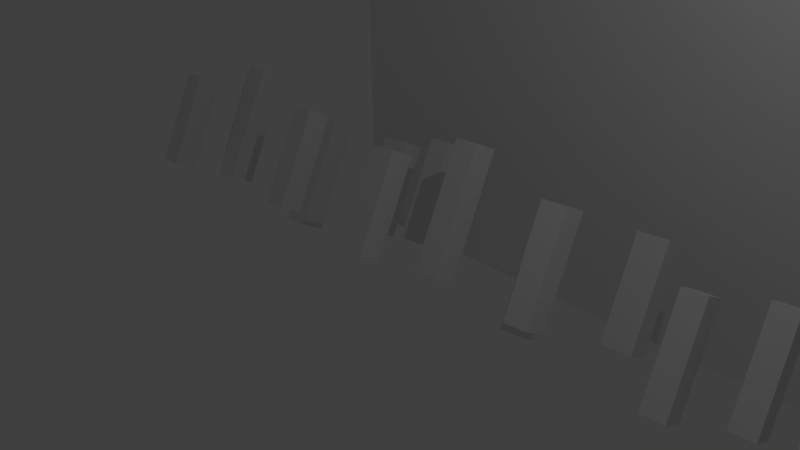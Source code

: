 # Source: corruptedCity.blend  (saved by Blender 2.76.0; exported with 4.5.12 LTS)
import bpy
from mathutils import Matrix  # noqa: F401  (used for matrix-valued properties, if any)

bpy.ops.wm.read_factory_settings(use_empty=True)
scene = bpy.context.scene
scene.name = 'Scene'

# ---- collections
col_collection_1 = bpy.data.collections.new('Collection 1'); scene.collection.children.link(col_collection_1)

# ---- materials (node trees are filled in below, after node groups)
mat_material_012 = bpy.data.materials.new('Material.012')
mat_material_012.alpha_threshold = 0.0
mat_material_012.use_transparent_shadow = False
mat_material_012.roughness = 0.5
mat_material_012.line_color = (0.0, 0.0, 0.0, 1.0)
mat_material_013 = bpy.data.materials.new('Material.013')
mat_material_013.alpha_threshold = 0.0
mat_material_013.use_transparent_shadow = False
mat_material_013.roughness = 0.5
mat_material_013.line_color = (0.0, 0.0, 0.0, 1.0)
mat_material_014 = bpy.data.materials.new('Material.014')
mat_material_014.alpha_threshold = 0.0
mat_material_014.use_transparent_shadow = False
mat_material_014.roughness = 0.5
mat_material_014.line_color = (0.0, 0.0, 0.0, 1.0)
mat_material_015 = bpy.data.materials.new('Material.015')
mat_material_015.alpha_threshold = 0.0
mat_material_015.use_transparent_shadow = False
mat_material_015.roughness = 0.5
mat_material_015.line_color = (0.0, 0.0, 0.0, 1.0)
mat_material_017 = bpy.data.materials.new('Material.017')
mat_material_017.alpha_threshold = 0.0
mat_material_017.use_transparent_shadow = False
mat_material_017.roughness = 0.5
mat_material_017.line_color = (0.0, 0.0, 0.0, 1.0)
mat_material_018 = bpy.data.materials.new('Material.018')
mat_material_018.alpha_threshold = 0.0
mat_material_018.use_transparent_shadow = False
mat_material_018.roughness = 0.5
mat_material_018.line_color = (0.0, 0.0, 0.0, 1.0)
mat_material_020 = bpy.data.materials.new('Material.020')
mat_material_020.alpha_threshold = 0.0
mat_material_020.use_transparent_shadow = False
mat_material_020.roughness = 0.5
mat_material_020.line_color = (0.0, 0.0, 0.0, 1.0)
mat_material_021 = bpy.data.materials.new('Material.021')
mat_material_021.alpha_threshold = 0.0
mat_material_021.use_transparent_shadow = False
mat_material_021.roughness = 0.5
mat_material_021.line_color = (0.0, 0.0, 0.0, 1.0)
mat_material_022 = bpy.data.materials.new('Material.022')
mat_material_022.alpha_threshold = 0.0
mat_material_022.use_transparent_shadow = False
mat_material_022.roughness = 0.5
mat_material_022.line_color = (0.0, 0.0, 0.0, 1.0)
mat_material_023 = bpy.data.materials.new('Material.023')
mat_material_023.alpha_threshold = 0.0
mat_material_023.use_transparent_shadow = False
mat_material_023.roughness = 0.5
mat_material_023.line_color = (0.0, 0.0, 0.0, 1.0)
mat_material_024 = bpy.data.materials.new('Material.024')
mat_material_024.alpha_threshold = 0.0
mat_material_024.use_transparent_shadow = False
mat_material_024.roughness = 0.5
mat_material_024.line_color = (0.0, 0.0, 0.0, 1.0)
mat_material_025 = bpy.data.materials.new('Material.025')
mat_material_025.alpha_threshold = 0.0
mat_material_025.use_transparent_shadow = False
mat_material_025.roughness = 0.5
mat_material_025.line_color = (0.0, 0.0, 0.0, 1.0)
mat_material_026 = bpy.data.materials.new('Material.026')
mat_material_026.alpha_threshold = 0.0
mat_material_026.use_transparent_shadow = False
mat_material_026.roughness = 0.5
mat_material_026.line_color = (0.0, 0.0, 0.0, 1.0)
mat_material_027 = bpy.data.materials.new('Material.027')
mat_material_027.alpha_threshold = 0.0
mat_material_027.use_transparent_shadow = False
mat_material_027.roughness = 0.5
mat_material_027.line_color = (0.0, 0.0, 0.0, 1.0)
mat_material_028 = bpy.data.materials.new('Material.028')
mat_material_028.alpha_threshold = 0.0
mat_material_028.use_transparent_shadow = False
mat_material_028.roughness = 0.5
mat_material_028.line_color = (0.0, 0.0, 0.0, 1.0)
mat_material_029 = bpy.data.materials.new('Material.029')
mat_material_029.alpha_threshold = 0.0
mat_material_029.use_transparent_shadow = False
mat_material_029.roughness = 0.5
mat_material_029.line_color = (0.0, 0.0, 0.0, 1.0)
mat_material_030 = bpy.data.materials.new('Material.030')
mat_material_030.alpha_threshold = 0.0
mat_material_030.use_transparent_shadow = False
mat_material_030.roughness = 0.5
mat_material_030.line_color = (0.0, 0.0, 0.0, 1.0)
mat_material_031 = bpy.data.materials.new('Material.031')
mat_material_031.alpha_threshold = 0.0
mat_material_031.use_transparent_shadow = False
mat_material_031.roughness = 0.5
mat_material_031.line_color = (0.0, 0.0, 0.0, 1.0)
mat_material_032 = bpy.data.materials.new('Material.032')
mat_material_032.alpha_threshold = 0.0
mat_material_032.use_transparent_shadow = False
mat_material_032.roughness = 0.5
mat_material_032.line_color = (0.0, 0.0, 0.0, 1.0)
mat_material_033 = bpy.data.materials.new('Material.033')
mat_material_033.alpha_threshold = 0.0
mat_material_033.use_transparent_shadow = False
mat_material_033.roughness = 0.5
mat_material_033.line_color = (0.0, 0.0, 0.0, 1.0)

# ---- material node trees

# ---- world
world_world = bpy.data.worlds.new('World'); scene.world = world_world
world_world.color = (0.05088, 0.05088, 0.05088)
world_world.use_sun_shadow = False
world_world.sun_shadow_jitter_overblur = 0.0
world_world.cycles.sampling_method = 'MANUAL'
world_world.cycles.sample_map_resolution = 256

# ---- cameras
cam_camera = bpy.data.cameras.new('Camera')
cam_camera.clip_end = 100.0
cam_camera.lens = 35.0
cam_camera.sensor_width = 32.0
cam_camera.sensor_height = 18.0
cam_camera.ortho_scale = 7.314
cam_camera.dof.focus_distance = 0.0
cam_camera.dof.aperture_fstop = 128.0

# ---- lights
light_lamp = bpy.data.lights.new('Lamp', 'POINT')
light_lamp.transmission_factor = 0.0
light_lamp.cutoff_distance = 30.0
light_lamp.energy = 100.0
light_lamp.shadow_buffer_clip_start = 1.001
light_lamp.shadow_soft_size = 0.1
light_lamp.shadow_maximum_resolution = 0.006
light_lamp.use_absolute_resolution = True
light_lamp.cycles.use_multiple_importance_sampling = False

# ---- meshes
me_cube_022 = bpy.data.meshes.new('Cube.022')
me_cube_022.from_pydata([(-1.0, -1.0, -0.8919), (-1.0, -1.0, 1.108), (-1.0, 1.0, -0.8919), (-1.0, 1.0, 1.108), (1.0, -1.0, -0.8919), (1.0, -1.0, 1.108), (1.0, 1.0, -0.8919), (1.0, 1.0, 1.108)], [], [(1, 3, 2, 0), (3, 7, 6, 2), (7, 5, 4, 6), (5, 1, 0, 4), (0, 2, 6, 4), (5, 7, 3, 1)])
_uv = me_cube_022.uv_layers.new(name='UVMap')
_uv.uv.foreach_set('vector', [1.0, 1.0, 0.0, 1.0, 0.0, 0.0, 1.0, 0.0, 1.0, 1.0, 0.0, 1.0, 0.0, 0.0, 1.0, 0.0, 1.0, 1.0, 0.0, 1.0, 0.0, 0.0, 1.0, 0.0, 1.0, 1.0, 0.0, 1.0, 0.0, 0.0, 1.0, 0.0, 1.0, 1.0, 0.0, 1.0, 0.0, 0.0, 1.0, 0.0, 1.0, 1.0, 0.0, 1.0, 0.0, 0.0, 1.0, 0.0])
me_cube_022.use_remesh_preserve_volume = False
me_cube_022.use_remesh_preserve_attributes = False
me_cube_022.use_mirror_vertex_groups = False
me_cube_022.update()
me_cube_012 = bpy.data.meshes.new('Cube.012')
me_cube_012.from_pydata([(1.0, 1.0, -1.0), (1.0, -1.0, -1.0), (-1.0, -1.0, -1.0), (-1.0, 1.0, -1.0), (1.0, 1.0, 1.0), (1.0, -1.0, 1.0), (-1.0, -1.0, 1.0), (-1.0, 1.0, 1.0)], [], [(0, 1, 2, 3), (4, 7, 6, 5), (0, 4, 5, 1), (1, 5, 6, 2), (2, 6, 7, 3), (4, 0, 3, 7)])
_uv = me_cube_012.uv_layers.new(name='UVMap')
_uv.uv.foreach_set('vector', [-1.271, -0.2424, 2.271, -0.2424, 2.271, 1.242, -1.271, 1.242, -1.271, -0.2424, 2.271, -0.2424, 2.271, 1.242, -1.271, 1.242, -1.271, -0.2424, 2.271, -0.2424, 2.271, 1.242, -1.271, 1.242, -1.271, -0.2424, 2.271, -0.2424, 2.271, 1.242, -1.271, 1.242, -1.271, -0.2424, 2.271, -0.2424, 2.271, 1.242, -1.271, 1.242, -1.271, -0.2424, 2.271, -0.2424, 2.271, 1.242, -1.271, 1.242])
me_cube_012.materials.append(mat_material_012)
me_cube_012.use_remesh_preserve_volume = False
me_cube_012.use_remesh_preserve_attributes = False
me_cube_012.use_mirror_vertex_groups = False
me_cube_012.update()
me_cube_013 = bpy.data.meshes.new('Cube.013')
me_cube_013.from_pydata([(1.0, 1.0, -1.0), (1.0, -1.0, -1.0), (-1.0, -1.0, -1.0), (-1.0, 1.0, -1.0), (1.0, 1.0, 1.0), (1.0, -1.0, 1.0), (-1.0, -1.0, 1.0), (-1.0, 1.0, 1.0)], [], [(0, 1, 2, 3), (4, 7, 6, 5), (0, 4, 5, 1), (1, 5, 6, 2), (2, 6, 7, 3), (4, 0, 3, 7)])
_uv = me_cube_013.uv_layers.new(name='UVMap')
_uv.uv.foreach_set('vector', [-0.766, -0.0892, 1.766, -0.0892, 1.766, 1.089, -0.766, 1.089, -0.766, -0.0892, 1.766, -0.0892, 1.766, 1.089, -0.766, 1.089, -0.766, -0.0892, 1.766, -0.0892, 1.766, 1.089, -0.766, 1.089, -0.766, -0.0892, 1.766, -0.0892, 1.766, 1.089, -0.766, 1.089, -0.766, -0.0892, 1.766, -0.0892, 1.766, 1.089, -0.766, 1.089, -0.766, -0.0892, 1.766, -0.0892, 1.766, 1.089, -0.766, 1.089])
me_cube_013.materials.append(mat_material_013)
me_cube_013.use_remesh_preserve_volume = False
me_cube_013.use_remesh_preserve_attributes = False
me_cube_013.use_mirror_vertex_groups = False
me_cube_013.update()
me_cube_014 = bpy.data.meshes.new('Cube.014')
me_cube_014.from_pydata([(1.0, 1.0, -1.0), (1.0, -1.0, -1.0), (-1.0, -1.0, -1.0), (-1.0, 1.0, -1.0), (1.0, 1.0, 1.0), (1.0, -1.0, 1.0), (-1.0, -1.0, 1.0), (-1.0, 1.0, 1.0)], [], [(0, 1, 2, 3), (4, 7, 6, 5), (0, 4, 5, 1), (1, 5, 6, 2), (2, 6, 7, 3), (4, 0, 3, 7)])
_uv = me_cube_014.uv_layers.new(name='UVMap')
_uv.uv.foreach_set('vector', [-1.34, 0.0, 2.34, 0.0, 2.34, 1.0, -1.34, 1.0, -1.34, 0.0, 2.34, 0.0, 2.34, 1.0, -1.34, 1.0, -1.34, 0.0, 2.34, 0.0, 2.34, 1.0, -1.34, 1.0, -1.34, 0.0, 2.34, 0.0, 2.34, 1.0, -1.34, 1.0, -1.34, 0.0, 2.34, 0.0, 2.34, 1.0, -1.34, 1.0, -1.34, 0.0, 2.34, 0.0, 2.34, 1.0, -1.34, 1.0])
me_cube_014.materials.append(mat_material_014)
me_cube_014.use_remesh_preserve_volume = False
me_cube_014.use_remesh_preserve_attributes = False
me_cube_014.use_mirror_vertex_groups = False
me_cube_014.update()
me_cube_015 = bpy.data.meshes.new('Cube.015')
me_cube_015.from_pydata([(1.0, 1.0, -1.0), (1.0, -1.0, -1.0), (-1.0, -1.0, -1.0), (-1.0, 1.0, -1.0), (1.0, 1.0, 1.0), (1.0, -1.0, 1.0), (-1.0, -1.0, 1.0), (-1.0, 1.0, 1.0)], [], [(0, 1, 2, 3), (4, 7, 6, 5), (0, 4, 5, 1), (1, 5, 6, 2), (2, 6, 7, 3), (4, 0, 3, 7)])
_uv = me_cube_015.uv_layers.new(name='UVMap')
_uv.uv.foreach_set('vector', [-1.554, -0.3981, 2.554, -0.3981, 2.554, 1.398, -1.554, 1.398, -1.554, -0.3981, 2.554, -0.3981, 2.554, 1.398, -1.554, 1.398, -1.554, -0.3981, 2.554, -0.3981, 2.554, 1.398, -1.554, 1.398, -1.554, -0.3981, 2.554, -0.3981, 2.554, 1.398, -1.554, 1.398, -1.554, -0.3981, 2.554, -0.3981, 2.554, 1.398, -1.554, 1.398, -1.554, -0.3981, 2.554, -0.3981, 2.554, 1.398, -1.554, 1.398])
me_cube_015.materials.append(mat_material_015)
me_cube_015.use_remesh_preserve_volume = False
me_cube_015.use_remesh_preserve_attributes = False
me_cube_015.use_mirror_vertex_groups = False
me_cube_015.update()
me_cube_017 = bpy.data.meshes.new('Cube.017')
me_cube_017.from_pydata([(1.0, 1.0, -1.0), (1.0, -1.0, -1.0), (-1.0, -1.0, -1.0), (-1.0, 1.0, -1.0), (1.0, 1.0, 1.0), (1.0, -1.0, 1.0), (-1.0, -1.0, 1.0), (-1.0, 1.0, 1.0)], [], [(0, 1, 2, 3), (4, 7, 6, 5), (0, 4, 5, 1), (1, 5, 6, 2), (2, 6, 7, 3), (4, 0, 3, 7)])
_uv = me_cube_017.uv_layers.new(name='UVMap')
_uv.uv.foreach_set('vector', [-0.7373, 0.0, 1.737, 0.0, 1.737, 1.0, -0.7373, 1.0, -0.7373, 0.0, 1.737, 0.0, 1.737, 1.0, -0.7373, 1.0, -0.7373, 0.0, 1.737, 0.0, 1.737, 1.0, -0.7373, 1.0, -0.7373, 0.0, 1.737, 0.0, 1.737, 1.0, -0.7373, 1.0, -0.7373, 0.0, 1.737, 0.0, 1.737, 1.0, -0.7373, 1.0, -0.7373, 0.0, 1.737, 0.0, 1.737, 1.0, -0.7373, 1.0])
me_cube_017.materials.append(mat_material_017)
me_cube_017.use_remesh_preserve_volume = False
me_cube_017.use_remesh_preserve_attributes = False
me_cube_017.use_mirror_vertex_groups = False
me_cube_017.update()
me_cube_018 = bpy.data.meshes.new('Cube.018')
me_cube_018.from_pydata([(1.0, 1.0, -1.0), (1.0, -1.0, -1.0), (-1.0, -1.0, -1.0), (-1.0, 1.0, -1.0), (1.0, 1.0, 1.0), (1.0, -1.0, 1.0), (-1.0, -1.0, 1.0), (-1.0, 1.0, 1.0)], [], [(0, 1, 2, 3), (4, 7, 6, 5), (0, 4, 5, 1), (1, 5, 6, 2), (2, 6, 7, 3), (4, 0, 3, 7)])
_uv = me_cube_018.uv_layers.new(name='UVMap')
_uv.uv.foreach_set('vector', [-0.7162, -0.2445, 1.716, -0.2445, 1.716, 1.245, -0.7162, 1.245, -0.7162, -0.2445, 1.716, -0.2445, 1.716, 1.245, -0.7162, 1.245, -0.7162, -0.2445, 1.716, -0.2445, 1.716, 1.245, -0.7162, 1.245, -0.7162, -0.2445, 1.716, -0.2445, 1.716, 1.245, -0.7162, 1.245, -0.7162, -0.2445, 1.716, -0.2445, 1.716, 1.245, -0.7162, 1.245, -0.7162, -0.2445, 1.716, -0.2445, 1.716, 1.245, -0.7162, 1.245])
me_cube_018.materials.append(mat_material_018)
me_cube_018.use_remesh_preserve_volume = False
me_cube_018.use_remesh_preserve_attributes = False
me_cube_018.use_mirror_vertex_groups = False
me_cube_018.update()
me_cube_020 = bpy.data.meshes.new('Cube.020')
me_cube_020.from_pydata([(1.0, 1.0, -1.0), (1.0, -1.0, -1.0), (-1.0, -1.0, -1.0), (-1.0, 1.0, -1.0), (1.0, 1.0, 1.0), (1.0, -1.0, 1.0), (-1.0, -1.0, 1.0), (-1.0, 1.0, 1.0)], [], [(0, 1, 2, 3), (4, 7, 6, 5), (0, 4, 5, 1), (1, 5, 6, 2), (2, 6, 7, 3), (4, 0, 3, 7)])
_uv = me_cube_020.uv_layers.new(name='UVMap')
_uv.uv.foreach_set('vector', [-1.224, -0.2747, 2.224, -0.2747, 2.224, 1.275, -1.224, 1.275, -1.224, -0.2747, 2.224, -0.2747, 2.224, 1.275, -1.224, 1.275, -1.224, -0.2747, 2.224, -0.2747, 2.224, 1.275, -1.224, 1.275, -1.224, -0.2747, 2.224, -0.2747, 2.224, 1.275, -1.224, 1.275, -1.224, -0.2747, 2.224, -0.2747, 2.224, 1.275, -1.224, 1.275, -1.224, -0.2747, 2.224, -0.2747, 2.224, 1.275, -1.224, 1.275])
me_cube_020.materials.append(mat_material_020)
me_cube_020.use_remesh_preserve_volume = False
me_cube_020.use_remesh_preserve_attributes = False
me_cube_020.use_mirror_vertex_groups = False
me_cube_020.update()
me_cube_021 = bpy.data.meshes.new('Cube.021')
me_cube_021.from_pydata([(1.0, 1.0, -1.0), (1.0, -1.0, -1.0), (-1.0, -1.0, -1.0), (-1.0, 1.0, -1.0), (1.0, 1.0, 1.0), (1.0, -1.0, 1.0), (-1.0, -1.0, 1.0), (-1.0, 1.0, 1.0)], [], [(0, 1, 2, 3), (4, 7, 6, 5), (0, 4, 5, 1), (1, 5, 6, 2), (2, 6, 7, 3), (4, 0, 3, 7)])
_uv = me_cube_021.uv_layers.new(name='UVMap')
_uv.uv.foreach_set('vector', [-1.393, -0.2605, 2.393, -0.2605, 2.393, 1.26, -1.393, 1.26, -1.393, -0.2605, 2.393, -0.2605, 2.393, 1.26, -1.393, 1.26, -1.393, -0.2605, 2.393, -0.2605, 2.393, 1.26, -1.393, 1.26, -1.393, -0.2605, 2.393, -0.2605, 2.393, 1.26, -1.393, 1.26, -1.393, -0.2605, 2.393, -0.2605, 2.393, 1.26, -1.393, 1.26, -1.393, -0.2605, 2.393, -0.2605, 2.393, 1.26, -1.393, 1.26])
me_cube_021.materials.append(mat_material_021)
me_cube_021.use_remesh_preserve_volume = False
me_cube_021.use_remesh_preserve_attributes = False
me_cube_021.use_mirror_vertex_groups = False
me_cube_021.update()
me_cube_023 = bpy.data.meshes.new('Cube.023')
me_cube_023.from_pydata([(1.0, 1.0, -1.0), (1.0, -1.0, -1.0), (-1.0, -1.0, -1.0), (-1.0, 1.0, -1.0), (1.0, 1.0, 1.0), (1.0, -1.0, 1.0), (-1.0, -1.0, 1.0), (-1.0, 1.0, 1.0)], [], [(0, 1, 2, 3), (4, 7, 6, 5), (0, 4, 5, 1), (1, 5, 6, 2), (2, 6, 7, 3), (4, 0, 3, 7)])
_uv = me_cube_023.uv_layers.new(name='UVMap')
_uv.uv.foreach_set('vector', [-1.271, -0.2424, 2.271, -0.2424, 2.271, 1.242, -1.271, 1.242, -1.271, -0.2424, 2.271, -0.2424, 2.271, 1.242, -1.271, 1.242, -1.271, -0.2424, 2.271, -0.2424, 2.271, 1.242, -1.271, 1.242, -1.271, -0.2424, 2.271, -0.2424, 2.271, 1.242, -1.271, 1.242, -1.271, -0.2424, 2.271, -0.2424, 2.271, 1.242, -1.271, 1.242, -1.271, -0.2424, 2.271, -0.2424, 2.271, 1.242, -1.271, 1.242])
me_cube_023.materials.append(mat_material_022)
me_cube_023.use_remesh_preserve_volume = False
me_cube_023.use_remesh_preserve_attributes = False
me_cube_023.use_mirror_vertex_groups = False
me_cube_023.update()
me_cube_024 = bpy.data.meshes.new('Cube.024')
me_cube_024.from_pydata([(1.0, 1.0, -1.0), (1.0, -1.0, -1.0), (-1.0, -1.0, -1.0), (-1.0, 1.0, -1.0), (1.0, 1.0, 1.0), (1.0, -1.0, 1.0), (-1.0, -1.0, 1.0), (-1.0, 1.0, 1.0)], [], [(0, 1, 2, 3), (4, 7, 6, 5), (0, 4, 5, 1), (1, 5, 6, 2), (2, 6, 7, 3), (4, 0, 3, 7)])
_uv = me_cube_024.uv_layers.new(name='UVMap')
_uv.uv.foreach_set('vector', [-0.766, -0.0892, 1.766, -0.0892, 1.766, 1.089, -0.766, 1.089, -0.766, -0.0892, 1.766, -0.0892, 1.766, 1.089, -0.766, 1.089, -0.766, -0.0892, 1.766, -0.0892, 1.766, 1.089, -0.766, 1.089, -0.766, -0.0892, 1.766, -0.0892, 1.766, 1.089, -0.766, 1.089, -0.766, -0.0892, 1.766, -0.0892, 1.766, 1.089, -0.766, 1.089, -0.766, -0.0892, 1.766, -0.0892, 1.766, 1.089, -0.766, 1.089])
me_cube_024.materials.append(mat_material_023)
me_cube_024.use_remesh_preserve_volume = False
me_cube_024.use_remesh_preserve_attributes = False
me_cube_024.use_mirror_vertex_groups = False
me_cube_024.update()
me_cube_025 = bpy.data.meshes.new('Cube.025')
me_cube_025.from_pydata([(1.0, 1.0, -1.0), (1.0, -1.0, -1.0), (-1.0, -1.0, -1.0), (-1.0, 1.0, -1.0), (1.0, 1.0, 1.0), (1.0, -1.0, 1.0), (-1.0, -1.0, 1.0), (-1.0, 1.0, 1.0)], [], [(0, 1, 2, 3), (4, 7, 6, 5), (0, 4, 5, 1), (1, 5, 6, 2), (2, 6, 7, 3), (4, 0, 3, 7)])
_uv = me_cube_025.uv_layers.new(name='UVMap')
_uv.uv.foreach_set('vector', [-1.34, 0.0, 2.34, 0.0, 2.34, 1.0, -1.34, 1.0, -1.34, 0.0, 2.34, 0.0, 2.34, 1.0, -1.34, 1.0, -1.34, 0.0, 2.34, 0.0, 2.34, 1.0, -1.34, 1.0, -1.34, 0.0, 2.34, 0.0, 2.34, 1.0, -1.34, 1.0, -1.34, 0.0, 2.34, 0.0, 2.34, 1.0, -1.34, 1.0, -1.34, 0.0, 2.34, 0.0, 2.34, 1.0, -1.34, 1.0])
me_cube_025.materials.append(mat_material_024)
me_cube_025.use_remesh_preserve_volume = False
me_cube_025.use_remesh_preserve_attributes = False
me_cube_025.use_mirror_vertex_groups = False
me_cube_025.update()
me_cube_026 = bpy.data.meshes.new('Cube.026')
me_cube_026.from_pydata([(1.0, 1.0, -1.0), (1.0, -1.0, -1.0), (-1.0, -1.0, -1.0), (-1.0, 1.0, -1.0), (1.0, 1.0, 1.0), (1.0, -1.0, 1.0), (-1.0, -1.0, 1.0), (-1.0, 1.0, 1.0)], [], [(0, 1, 2, 3), (4, 7, 6, 5), (0, 4, 5, 1), (1, 5, 6, 2), (2, 6, 7, 3), (4, 0, 3, 7)])
_uv = me_cube_026.uv_layers.new(name='UVMap')
_uv.uv.foreach_set('vector', [-1.554, -0.3981, 2.554, -0.3981, 2.554, 1.398, -1.554, 1.398, -1.554, -0.3981, 2.554, -0.3981, 2.554, 1.398, -1.554, 1.398, -1.554, -0.3981, 2.554, -0.3981, 2.554, 1.398, -1.554, 1.398, -1.554, -0.3981, 2.554, -0.3981, 2.554, 1.398, -1.554, 1.398, -1.554, -0.3981, 2.554, -0.3981, 2.554, 1.398, -1.554, 1.398, -1.554, -0.3981, 2.554, -0.3981, 2.554, 1.398, -1.554, 1.398])
me_cube_026.materials.append(mat_material_025)
me_cube_026.use_remesh_preserve_volume = False
me_cube_026.use_remesh_preserve_attributes = False
me_cube_026.use_mirror_vertex_groups = False
me_cube_026.update()
me_cube_027 = bpy.data.meshes.new('Cube.027')
me_cube_027.from_pydata([(1.0, 1.0, -1.0), (1.0, -1.0, -1.0), (-1.0, -1.0, -1.0), (-1.0, 1.0, -1.0), (1.0, 1.0, 1.0), (1.0, -1.0, 1.0), (-1.0, -1.0, 1.0), (-1.0, 1.0, 1.0)], [], [(0, 1, 2, 3), (4, 7, 6, 5), (0, 4, 5, 1), (1, 5, 6, 2), (2, 6, 7, 3), (4, 0, 3, 7)])
_uv = me_cube_027.uv_layers.new(name='UVMap')
_uv.uv.foreach_set('vector', [-0.7373, 0.0, 1.737, 0.0, 1.737, 1.0, -0.7373, 1.0, -0.7373, 0.0, 1.737, 0.0, 1.737, 1.0, -0.7373, 1.0, -0.7373, 0.0, 1.737, 0.0, 1.737, 1.0, -0.7373, 1.0, -0.7373, 0.0, 1.737, 0.0, 1.737, 1.0, -0.7373, 1.0, -0.7373, 0.0, 1.737, 0.0, 1.737, 1.0, -0.7373, 1.0, -0.7373, 0.0, 1.737, 0.0, 1.737, 1.0, -0.7373, 1.0])
me_cube_027.materials.append(mat_material_026)
me_cube_027.use_remesh_preserve_volume = False
me_cube_027.use_remesh_preserve_attributes = False
me_cube_027.use_mirror_vertex_groups = False
me_cube_027.update()
me_cube_028 = bpy.data.meshes.new('Cube.028')
me_cube_028.from_pydata([(1.0, 1.0, -1.0), (1.0, -1.0, -1.0), (-1.0, -1.0, -1.0), (-1.0, 1.0, -1.0), (1.0, 1.0, 1.0), (1.0, -1.0, 1.0), (-1.0, -1.0, 1.0), (-1.0, 1.0, 1.0)], [], [(0, 1, 2, 3), (4, 7, 6, 5), (0, 4, 5, 1), (1, 5, 6, 2), (2, 6, 7, 3), (4, 0, 3, 7)])
_uv = me_cube_028.uv_layers.new(name='UVMap')
_uv.uv.foreach_set('vector', [-0.7162, -0.2445, 1.716, -0.2445, 1.716, 1.245, -0.7162, 1.245, -0.7162, -0.2445, 1.716, -0.2445, 1.716, 1.245, -0.7162, 1.245, -0.7162, -0.2445, 1.716, -0.2445, 1.716, 1.245, -0.7162, 1.245, -0.7162, -0.2445, 1.716, -0.2445, 1.716, 1.245, -0.7162, 1.245, -0.7162, -0.2445, 1.716, -0.2445, 1.716, 1.245, -0.7162, 1.245, -0.7162, -0.2445, 1.716, -0.2445, 1.716, 1.245, -0.7162, 1.245])
me_cube_028.materials.append(mat_material_027)
me_cube_028.use_remesh_preserve_volume = False
me_cube_028.use_remesh_preserve_attributes = False
me_cube_028.use_mirror_vertex_groups = False
me_cube_028.update()
me_cube_029 = bpy.data.meshes.new('Cube.029')
me_cube_029.from_pydata([(1.0, 1.0, -1.0), (1.0, -1.0, -1.0), (-1.0, -1.0, -1.0), (-1.0, 1.0, -1.0), (1.0, 1.0, 1.0), (1.0, -1.0, 1.0), (-1.0, -1.0, 1.0), (-1.0, 1.0, 1.0)], [], [(0, 1, 2, 3), (4, 7, 6, 5), (0, 4, 5, 1), (1, 5, 6, 2), (2, 6, 7, 3), (4, 0, 3, 7)])
_uv = me_cube_029.uv_layers.new(name='UVMap')
_uv.uv.foreach_set('vector', [-1.271, -0.2424, 2.271, -0.2424, 2.271, 1.242, -1.271, 1.242, -1.271, -0.2424, 2.271, -0.2424, 2.271, 1.242, -1.271, 1.242, -1.271, -0.2424, 2.271, -0.2424, 2.271, 1.242, -1.271, 1.242, -1.271, -0.2424, 2.271, -0.2424, 2.271, 1.242, -1.271, 1.242, -1.271, -0.2424, 2.271, -0.2424, 2.271, 1.242, -1.271, 1.242, -1.271, -0.2424, 2.271, -0.2424, 2.271, 1.242, -1.271, 1.242])
me_cube_029.materials.append(mat_material_028)
me_cube_029.use_remesh_preserve_volume = False
me_cube_029.use_remesh_preserve_attributes = False
me_cube_029.use_mirror_vertex_groups = False
me_cube_029.update()
me_cube_030 = bpy.data.meshes.new('Cube.030')
me_cube_030.from_pydata([(1.0, 1.0, -1.0), (1.0, -1.0, -1.0), (-1.0, -1.0, -1.0), (-1.0, 1.0, -1.0), (1.0, 1.0, 1.0), (1.0, -1.0, 1.0), (-1.0, -1.0, 1.0), (-1.0, 1.0, 1.0)], [], [(0, 1, 2, 3), (4, 7, 6, 5), (0, 4, 5, 1), (1, 5, 6, 2), (2, 6, 7, 3), (4, 0, 3, 7)])
_uv = me_cube_030.uv_layers.new(name='UVMap')
_uv.uv.foreach_set('vector', [-0.766, -0.0892, 1.766, -0.0892, 1.766, 1.089, -0.766, 1.089, -0.766, -0.0892, 1.766, -0.0892, 1.766, 1.089, -0.766, 1.089, -0.766, -0.0892, 1.766, -0.0892, 1.766, 1.089, -0.766, 1.089, -0.766, -0.0892, 1.766, -0.0892, 1.766, 1.089, -0.766, 1.089, -0.766, -0.0892, 1.766, -0.0892, 1.766, 1.089, -0.766, 1.089, -0.766, -0.0892, 1.766, -0.0892, 1.766, 1.089, -0.766, 1.089])
me_cube_030.materials.append(mat_material_029)
me_cube_030.use_remesh_preserve_volume = False
me_cube_030.use_remesh_preserve_attributes = False
me_cube_030.use_mirror_vertex_groups = False
me_cube_030.update()
me_cube_031 = bpy.data.meshes.new('Cube.031')
me_cube_031.from_pydata([(1.0, 1.0, -1.0), (1.0, -1.0, -1.0), (-1.0, -1.0, -1.0), (-1.0, 1.0, -1.0), (1.0, 1.0, 1.0), (1.0, -1.0, 1.0), (-1.0, -1.0, 1.0), (-1.0, 1.0, 1.0)], [], [(0, 1, 2, 3), (4, 7, 6, 5), (0, 4, 5, 1), (1, 5, 6, 2), (2, 6, 7, 3), (4, 0, 3, 7)])
_uv = me_cube_031.uv_layers.new(name='UVMap')
_uv.uv.foreach_set('vector', [-1.34, 0.0, 2.34, 0.0, 2.34, 1.0, -1.34, 1.0, -1.34, 0.0, 2.34, 0.0, 2.34, 1.0, -1.34, 1.0, -1.34, 0.0, 2.34, 0.0, 2.34, 1.0, -1.34, 1.0, -1.34, 0.0, 2.34, 0.0, 2.34, 1.0, -1.34, 1.0, -1.34, 0.0, 2.34, 0.0, 2.34, 1.0, -1.34, 1.0, -1.34, 0.0, 2.34, 0.0, 2.34, 1.0, -1.34, 1.0])
me_cube_031.materials.append(mat_material_030)
me_cube_031.use_remesh_preserve_volume = False
me_cube_031.use_remesh_preserve_attributes = False
me_cube_031.use_mirror_vertex_groups = False
me_cube_031.update()
me_cube_032 = bpy.data.meshes.new('Cube.032')
me_cube_032.from_pydata([(1.0, 1.0, -1.0), (1.0, -1.0, -1.0), (-1.0, -1.0, -1.0), (-1.0, 1.0, -1.0), (1.0, 1.0, 1.0), (1.0, -1.0, 1.0), (-1.0, -1.0, 1.0), (-1.0, 1.0, 1.0)], [], [(0, 1, 2, 3), (4, 7, 6, 5), (0, 4, 5, 1), (1, 5, 6, 2), (2, 6, 7, 3), (4, 0, 3, 7)])
_uv = me_cube_032.uv_layers.new(name='UVMap')
_uv.uv.foreach_set('vector', [-1.554, -0.3981, 2.554, -0.3981, 2.554, 1.398, -1.554, 1.398, -1.554, -0.3981, 2.554, -0.3981, 2.554, 1.398, -1.554, 1.398, -1.554, -0.3981, 2.554, -0.3981, 2.554, 1.398, -1.554, 1.398, -1.554, -0.3981, 2.554, -0.3981, 2.554, 1.398, -1.554, 1.398, -1.554, -0.3981, 2.554, -0.3981, 2.554, 1.398, -1.554, 1.398, -1.554, -0.3981, 2.554, -0.3981, 2.554, 1.398, -1.554, 1.398])
me_cube_032.materials.append(mat_material_031)
me_cube_032.use_remesh_preserve_volume = False
me_cube_032.use_remesh_preserve_attributes = False
me_cube_032.use_mirror_vertex_groups = False
me_cube_032.update()
me_cube_033 = bpy.data.meshes.new('Cube.033')
me_cube_033.from_pydata([(1.0, 1.0, -1.0), (1.0, -1.0, -1.0), (-1.0, -1.0, -1.0), (-1.0, 1.0, -1.0), (1.0, 1.0, 1.0), (1.0, -1.0, 1.0), (-1.0, -1.0, 1.0), (-1.0, 1.0, 1.0)], [], [(0, 1, 2, 3), (4, 7, 6, 5), (0, 4, 5, 1), (1, 5, 6, 2), (2, 6, 7, 3), (4, 0, 3, 7)])
_uv = me_cube_033.uv_layers.new(name='UVMap')
_uv.uv.foreach_set('vector', [-0.7373, 0.0, 1.737, 0.0, 1.737, 1.0, -0.7373, 1.0, -0.7373, 0.0, 1.737, 0.0, 1.737, 1.0, -0.7373, 1.0, -0.7373, 0.0, 1.737, 0.0, 1.737, 1.0, -0.7373, 1.0, -0.7373, 0.0, 1.737, 0.0, 1.737, 1.0, -0.7373, 1.0, -0.7373, 0.0, 1.737, 0.0, 1.737, 1.0, -0.7373, 1.0, -0.7373, 0.0, 1.737, 0.0, 1.737, 1.0, -0.7373, 1.0])
me_cube_033.materials.append(mat_material_032)
me_cube_033.use_remesh_preserve_volume = False
me_cube_033.use_remesh_preserve_attributes = False
me_cube_033.use_mirror_vertex_groups = False
me_cube_033.update()
me_cube_034 = bpy.data.meshes.new('Cube.034')
me_cube_034.from_pydata([(1.0, 1.0, -1.0), (1.0, -1.0, -1.0), (-1.0, -1.0, -1.0), (-1.0, 1.0, -1.0), (1.0, 1.0, 1.0), (1.0, -1.0, 1.0), (-1.0, -1.0, 1.0), (-1.0, 1.0, 1.0)], [], [(0, 1, 2, 3), (4, 7, 6, 5), (0, 4, 5, 1), (1, 5, 6, 2), (2, 6, 7, 3), (4, 0, 3, 7)])
_uv = me_cube_034.uv_layers.new(name='UVMap')
_uv.uv.foreach_set('vector', [-0.7162, -0.2445, 1.716, -0.2445, 1.716, 1.245, -0.7162, 1.245, -0.7162, -0.2445, 1.716, -0.2445, 1.716, 1.245, -0.7162, 1.245, -0.7162, -0.2445, 1.716, -0.2445, 1.716, 1.245, -0.7162, 1.245, -0.7162, -0.2445, 1.716, -0.2445, 1.716, 1.245, -0.7162, 1.245, -0.7162, -0.2445, 1.716, -0.2445, 1.716, 1.245, -0.7162, 1.245, -0.7162, -0.2445, 1.716, -0.2445, 1.716, 1.245, -0.7162, 1.245])
me_cube_034.materials.append(mat_material_033)
me_cube_034.use_remesh_preserve_volume = False
me_cube_034.use_remesh_preserve_attributes = False
me_cube_034.use_mirror_vertex_groups = False
me_cube_034.update()

# ---- objects
ob_cube = bpy.data.objects.new('Cube', me_cube_022)
ob_lamp = bpy.data.objects.new('Lamp', light_lamp)
ob_camera = bpy.data.objects.new('Camera', cam_camera)
ob_cube_008 = bpy.data.objects.new('Cube.008', me_cube_012)
ob_cube_009 = bpy.data.objects.new('Cube.009', me_cube_013)
ob_cube_010 = bpy.data.objects.new('Cube.010', me_cube_014)
ob_cube_011 = bpy.data.objects.new('Cube.011', me_cube_015)
ob_cube_013 = bpy.data.objects.new('Cube.013', me_cube_017)
ob_cube_014 = bpy.data.objects.new('Cube.014', me_cube_018)
ob_cube_016 = bpy.data.objects.new('Cube.016', me_cube_020)
ob_cube_017 = bpy.data.objects.new('Cube.017', me_cube_021)
ob_cube_001 = bpy.data.objects.new('Cube.001', me_cube_023)
ob_cube_002 = bpy.data.objects.new('Cube.002', me_cube_024)
ob_cube_003 = bpy.data.objects.new('Cube.003', me_cube_025)
ob_cube_004 = bpy.data.objects.new('Cube.004', me_cube_026)
ob_cube_005 = bpy.data.objects.new('Cube.005', me_cube_027)
ob_cube_006 = bpy.data.objects.new('Cube.006', me_cube_028)
ob_cube_007 = bpy.data.objects.new('Cube.007', me_cube_029)
ob_cube_012 = bpy.data.objects.new('Cube.012', me_cube_030)
ob_cube_015 = bpy.data.objects.new('Cube.015', me_cube_031)
ob_cube_018 = bpy.data.objects.new('Cube.018', me_cube_032)
ob_cube_019 = bpy.data.objects.new('Cube.019', me_cube_033)
ob_cube_020 = bpy.data.objects.new('Cube.020', me_cube_034)

# ---- transforms, parenting, visibility, modifiers, constraints
ob_cube.location = (0.2329, 5.422, -0.2072)
ob_cube.scale = (6.336, 0.02669, 3.515)
ob_cube.lineart.crease_threshold = 0.0
ob_lamp.location = (4.076, 1.005, 5.904)
ob_lamp.rotation_euler = (0.6503, 0.05522, 1.866)
ob_lamp.lock_rotations_4d = False
ob_lamp.empty_display_type = 'ARROWS'
ob_lamp.color = (0.0, 0.0, 0.0, 0.0)
ob_lamp.lineart.crease_threshold = 0.0
ob_camera.location = (7.481, -6.508, 5.344)
ob_camera.rotation_euler = (1.109, 0.01082, 0.8149)
ob_camera.lock_rotations_4d = False
ob_camera.empty_display_type = 'ARROWS'
ob_camera.color = (0.0, 0.0, 0.0, 0.0)
ob_camera.display_type = 'WIRE'
ob_camera.lineart.crease_threshold = 0.0
ob_cube_008.location = (0.2278, 3.275, -1.451)
ob_cube_008.rotation_euler = (-0.4856, -0.02435, 0.0618)
ob_cube_008.scale = (0.2422, 0.2508, 1.054)
ob_cube_008.lock_rotations_4d = False
ob_cube_008.empty_display_type = 'ARROWS'
ob_cube_008.lineart.crease_threshold = 0.0
ob_cube_009.location = (-0.9756, 2.555, -0.5714)
ob_cube_009.rotation_euler = (-0.4856, -0.02435, 0.0618)
ob_cube_009.scale = (0.1991, 0.254, 1.093)
ob_cube_009.lock_rotations_4d = False
ob_cube_009.empty_display_type = 'ARROWS'
ob_cube_009.lineart.crease_threshold = 0.0
ob_cube_010.location = (1.115, 2.117, -0.5714)
ob_cube_010.rotation_euler = (-0.4856, -0.02435, 0.0618)
ob_cube_010.scale = (0.1991, 0.2383, 0.896)
ob_cube_010.lock_rotations_4d = False
ob_cube_010.empty_display_type = 'ARROWS'
ob_cube_010.lineart.crease_threshold = 0.0
ob_cube_011.location = (-2.009, 1.845, -0.5714)
ob_cube_011.rotation_euler = (-0.4856, -0.02435, 0.0618)
ob_cube_011.scale = (0.1991, 0.2383, 0.896)
ob_cube_011.lock_rotations_4d = False
ob_cube_011.empty_display_type = 'ARROWS'
ob_cube_011.lineart.crease_threshold = 0.0
ob_cube_013.location = (1.715, 3.778, -1.451)
ob_cube_013.rotation_euler = (-0.4856, -0.02435, 0.0618)
ob_cube_013.scale = (0.2616, 0.2384, 0.8967)
ob_cube_013.lock_rotations_4d = False
ob_cube_013.empty_display_type = 'ARROWS'
ob_cube_013.lineart.crease_threshold = 0.0
ob_cube_014.location = (-2.261, 3.379, -0.9393)
ob_cube_014.rotation_euler = (-0.4856, -0.02435, 0.0618)
ob_cube_014.scale = (0.1991, 0.2383, 0.896)
ob_cube_014.lock_rotations_4d = False
ob_cube_014.empty_display_type = 'ARROWS'
ob_cube_014.lineart.crease_threshold = 0.0
ob_cube_016.location = (2.962, 2.773, -1.451)
ob_cube_016.rotation_euler = (-0.4856, -0.02435, 0.0618)
ob_cube_016.scale = (0.1991, 0.2383, 0.896)
ob_cube_016.lock_rotations_4d = False
ob_cube_016.empty_display_type = 'ARROWS'
ob_cube_016.lineart.crease_threshold = 0.0
ob_cube_017.location = (3.954, 3.295, -1.451)
ob_cube_017.rotation_euler = (-0.4856, -0.02435, 0.0618)
ob_cube_017.scale = (0.1991, 0.2383, 0.896)
ob_cube_017.lock_rotations_4d = False
ob_cube_017.empty_display_type = 'ARROWS'
ob_cube_017.lineart.crease_threshold = 0.0
ob_cube_001.location = (-5.322, 3.275, -1.451)
ob_cube_001.rotation_euler = (-0.4856, -0.02435, 0.0618)
ob_cube_001.scale = (0.2422, 0.2508, 1.054)
ob_cube_001.lock_rotations_4d = False
ob_cube_001.empty_display_type = 'ARROWS'
ob_cube_001.lineart.crease_threshold = 0.0
ob_cube_002.location = (-6.525, 2.555, -0.5714)
ob_cube_002.rotation_euler = (-0.4856, -0.02435, 0.0618)
ob_cube_002.scale = (0.1991, 0.254, 1.093)
ob_cube_002.lock_rotations_4d = False
ob_cube_002.empty_display_type = 'ARROWS'
ob_cube_002.lineart.crease_threshold = 0.0
ob_cube_003.location = (-4.435, 2.117, -0.5714)
ob_cube_003.rotation_euler = (-0.4856, -0.02435, 0.0618)
ob_cube_003.scale = (0.1991, 0.2383, 0.896)
ob_cube_003.lock_rotations_4d = False
ob_cube_003.empty_display_type = 'ARROWS'
ob_cube_003.lineart.crease_threshold = 0.0
ob_cube_004.location = (-7.558, 1.845, -0.5714)
ob_cube_004.rotation_euler = (-0.4856, -0.02435, 0.0618)
ob_cube_004.scale = (0.1991, 0.2383, 0.896)
ob_cube_004.lock_rotations_4d = False
ob_cube_004.empty_display_type = 'ARROWS'
ob_cube_004.lineart.crease_threshold = 0.0
ob_cube_005.location = (-3.834, 3.778, -1.451)
ob_cube_005.rotation_euler = (-0.4856, -0.02435, 0.0618)
ob_cube_005.scale = (0.2616, 0.2384, 0.8967)
ob_cube_005.lock_rotations_4d = False
ob_cube_005.empty_display_type = 'ARROWS'
ob_cube_005.lineart.crease_threshold = 0.0
ob_cube_006.location = (-7.81, 3.379, -0.9393)
ob_cube_006.rotation_euler = (-0.4856, -0.02435, 0.0618)
ob_cube_006.scale = (0.1991, 0.2383, 0.896)
ob_cube_006.lock_rotations_4d = False
ob_cube_006.empty_display_type = 'ARROWS'
ob_cube_006.lineart.crease_threshold = 0.0
ob_cube_007.location = (7.484, 3.275, -1.451)
ob_cube_007.rotation_euler = (-0.4856, -0.02435, 0.0618)
ob_cube_007.scale = (0.2422, 0.2508, 1.054)
ob_cube_007.lock_rotations_4d = False
ob_cube_007.empty_display_type = 'ARROWS'
ob_cube_007.lineart.crease_threshold = 0.0
ob_cube_012.location = (6.281, 2.555, -0.5714)
ob_cube_012.rotation_euler = (-0.4856, -0.02435, 0.0618)
ob_cube_012.scale = (0.1991, 0.254, 1.093)
ob_cube_012.lock_rotations_4d = False
ob_cube_012.empty_display_type = 'ARROWS'
ob_cube_012.lineart.crease_threshold = 0.0
ob_cube_015.location = (8.371, 2.117, -0.5714)
ob_cube_015.rotation_euler = (-0.4856, -0.02435, 0.0618)
ob_cube_015.scale = (0.1991, 0.2383, 0.896)
ob_cube_015.lock_rotations_4d = False
ob_cube_015.empty_display_type = 'ARROWS'
ob_cube_015.lineart.crease_threshold = 0.0
ob_cube_018.location = (5.248, 1.845, -0.5714)
ob_cube_018.rotation_euler = (-0.4856, -0.02435, 0.0618)
ob_cube_018.scale = (0.1991, 0.2383, 0.896)
ob_cube_018.lock_rotations_4d = False
ob_cube_018.empty_display_type = 'ARROWS'
ob_cube_018.lineart.crease_threshold = 0.0
ob_cube_019.location = (8.971, 3.778, -1.451)
ob_cube_019.rotation_euler = (-0.4856, -0.02435, 0.0618)
ob_cube_019.scale = (0.2616, 0.2384, 0.8967)
ob_cube_019.lock_rotations_4d = False
ob_cube_019.empty_display_type = 'ARROWS'
ob_cube_019.lineart.crease_threshold = 0.0
ob_cube_020.location = (4.995, 3.379, -0.9393)
ob_cube_020.rotation_euler = (-0.4856, -0.02435, 0.0618)
ob_cube_020.scale = (0.1991, 0.2383, 0.896)
ob_cube_020.lock_rotations_4d = False
ob_cube_020.empty_display_type = 'ARROWS'
ob_cube_020.lineart.crease_threshold = 0.0

# ---- collection membership
col_collection_1.objects.link(ob_cube)
col_collection_1.objects.link(ob_lamp)
col_collection_1.objects.link(ob_camera)
col_collection_1.objects.link(ob_cube_008)
col_collection_1.objects.link(ob_cube_009)
col_collection_1.objects.link(ob_cube_010)
col_collection_1.objects.link(ob_cube_011)
col_collection_1.objects.link(ob_cube_013)
col_collection_1.objects.link(ob_cube_014)
col_collection_1.objects.link(ob_cube_016)
col_collection_1.objects.link(ob_cube_017)
col_collection_1.objects.link(ob_cube_001)
col_collection_1.objects.link(ob_cube_002)
col_collection_1.objects.link(ob_cube_003)
col_collection_1.objects.link(ob_cube_004)
col_collection_1.objects.link(ob_cube_005)
col_collection_1.objects.link(ob_cube_006)
col_collection_1.objects.link(ob_cube_007)
col_collection_1.objects.link(ob_cube_012)
col_collection_1.objects.link(ob_cube_015)
col_collection_1.objects.link(ob_cube_018)
col_collection_1.objects.link(ob_cube_019)
col_collection_1.objects.link(ob_cube_020)

# ---- scene / render settings (as saved in the file)
scene.camera = ob_camera
scene.frame_start = 1; scene.frame_end = 250; scene.frame_set(188)
scene.render.engine = 'BLENDER_EEVEE_NEXT'
scene.render.resolution_percentage = 50
scene.render.dither_intensity = 0.0
scene.cycles.use_denoising = False
scene.cycles.samples = 10
scene.cycles.sampling_pattern = 'TABULATED_SOBOL'
scene.cycles.light_sampling_threshold = 0.0
scene.cycles.use_adaptive_sampling = False
scene.cycles.use_light_tree = False
scene.cycles.blur_glossy = 0.0
scene.cycles.pixel_filter_type = 'GAUSSIAN'
scene.cycles.sample_clamp_indirect = 0.0
scene.view_settings.view_transform = 'Standard'
bpy.context.view_layer.update()
